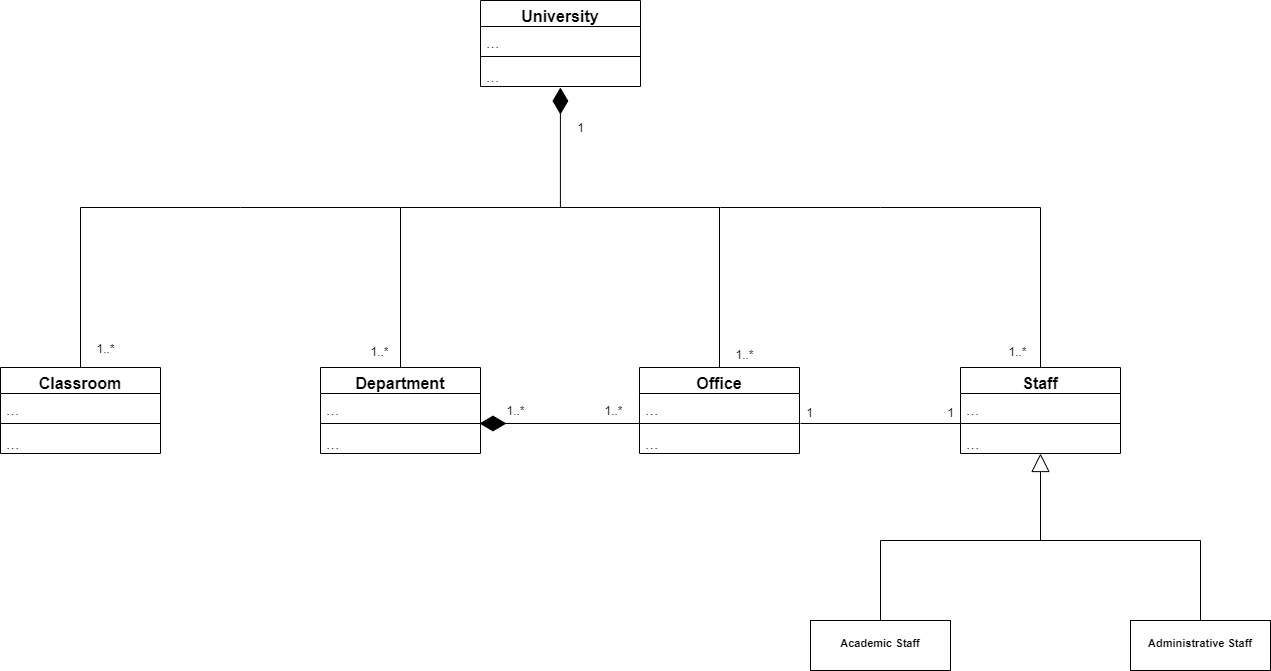

The diagram above was exported from draw.io. Its source (the exported page's mxGraphModel, read from the mxfile embedded in the PNG):
<mxGraphModel dx="1578" dy="818" grid="0" gridSize="9" guides="1" tooltips="1" connect="1" arrows="1" fold="1" page="1" pageScale="1" pageWidth="1169" pageHeight="827" background="none" math="0" shadow="0">
  <root>
    <mxCell id="0" />
    <mxCell id="1" parent="0" />
    <mxCell id="heM70gdPuY2Btc9aLJ-r-11" value="" style="endArrow=diamondThin;endFill=1;endSize=24;html=1;rounded=0;labelPosition=center;verticalLabelPosition=middle;align=center;verticalAlign=middle;strokeWidth=1;startSize=6;jumpStyle=none;sketch=0;shadow=0;targetPerimeterSpacing=0;" edge="1" parent="1">
      <mxGeometry width="160" relative="1" as="geometry">
        <mxPoint x="583.91" y="257" as="sourcePoint" />
        <mxPoint x="583.91" y="137" as="targetPoint" />
      </mxGeometry>
    </mxCell>
    <mxCell id="heM70gdPuY2Btc9aLJ-r-16" value="University&#10;" style="swimlane;fontStyle=1;align=center;verticalAlign=top;childLayout=stackLayout;horizontal=1;startSize=26;horizontalStack=0;resizeParent=1;resizeParentMax=0;resizeLast=0;collapsible=1;marginBottom=0;fontSize=16;" vertex="1" parent="1">
      <mxGeometry x="504" y="50" width="160" height="86" as="geometry" />
    </mxCell>
    <mxCell id="heM70gdPuY2Btc9aLJ-r-17" value="..." style="text;strokeColor=none;fillColor=none;align=left;verticalAlign=top;spacingLeft=4;spacingRight=4;overflow=hidden;rotatable=0;points=[[0,0.5],[1,0.5]];portConstraint=eastwest;fontSize=16;" vertex="1" parent="heM70gdPuY2Btc9aLJ-r-16">
      <mxGeometry y="26" width="160" height="26" as="geometry" />
    </mxCell>
    <mxCell id="heM70gdPuY2Btc9aLJ-r-18" value="" style="line;strokeWidth=1;fillColor=none;align=left;verticalAlign=middle;spacingTop=-1;spacingLeft=3;spacingRight=3;rotatable=0;labelPosition=right;points=[];portConstraint=eastwest;fontSize=16;" vertex="1" parent="heM70gdPuY2Btc9aLJ-r-16">
      <mxGeometry y="52" width="160" height="8" as="geometry" />
    </mxCell>
    <mxCell id="heM70gdPuY2Btc9aLJ-r-19" value="...&#10;" style="text;strokeColor=none;fillColor=none;align=left;verticalAlign=top;spacingLeft=4;spacingRight=4;overflow=hidden;rotatable=0;points=[[0,0.5],[1,0.5]];portConstraint=eastwest;fontSize=16;" vertex="1" parent="heM70gdPuY2Btc9aLJ-r-16">
      <mxGeometry y="60" width="160" height="26" as="geometry" />
    </mxCell>
    <mxCell id="heM70gdPuY2Btc9aLJ-r-40" value="Classroom" style="swimlane;fontStyle=1;align=center;verticalAlign=top;childLayout=stackLayout;horizontal=1;startSize=26;horizontalStack=0;resizeParent=1;resizeParentMax=0;resizeLast=0;collapsible=1;marginBottom=0;fontSize=16;" vertex="1" parent="1">
      <mxGeometry x="24" y="417" width="160" height="86" as="geometry" />
    </mxCell>
    <mxCell id="heM70gdPuY2Btc9aLJ-r-41" value="..." style="text;strokeColor=none;fillColor=none;align=left;verticalAlign=top;spacingLeft=4;spacingRight=4;overflow=hidden;rotatable=0;points=[[0,0.5],[1,0.5]];portConstraint=eastwest;fontSize=16;" vertex="1" parent="heM70gdPuY2Btc9aLJ-r-40">
      <mxGeometry y="26" width="160" height="26" as="geometry" />
    </mxCell>
    <mxCell id="heM70gdPuY2Btc9aLJ-r-42" value="" style="line;strokeWidth=1;fillColor=none;align=left;verticalAlign=middle;spacingTop=-1;spacingLeft=3;spacingRight=3;rotatable=0;labelPosition=right;points=[];portConstraint=eastwest;fontSize=16;" vertex="1" parent="heM70gdPuY2Btc9aLJ-r-40">
      <mxGeometry y="52" width="160" height="8" as="geometry" />
    </mxCell>
    <mxCell id="heM70gdPuY2Btc9aLJ-r-43" value="...&#10;" style="text;strokeColor=none;fillColor=none;align=left;verticalAlign=top;spacingLeft=4;spacingRight=4;overflow=hidden;rotatable=0;points=[[0,0.5],[1,0.5]];portConstraint=eastwest;fontSize=16;" vertex="1" parent="heM70gdPuY2Btc9aLJ-r-40">
      <mxGeometry y="60" width="160" height="26" as="geometry" />
    </mxCell>
    <mxCell id="heM70gdPuY2Btc9aLJ-r-44" value="Department" style="swimlane;fontStyle=1;align=center;verticalAlign=top;childLayout=stackLayout;horizontal=1;startSize=26;horizontalStack=0;resizeParent=1;resizeParentMax=0;resizeLast=0;collapsible=1;marginBottom=0;fontSize=16;" vertex="1" parent="1">
      <mxGeometry x="344" y="417" width="160" height="86" as="geometry" />
    </mxCell>
    <mxCell id="heM70gdPuY2Btc9aLJ-r-45" value="..." style="text;strokeColor=none;fillColor=none;align=left;verticalAlign=top;spacingLeft=4;spacingRight=4;overflow=hidden;rotatable=0;points=[[0,0.5],[1,0.5]];portConstraint=eastwest;fontSize=16;" vertex="1" parent="heM70gdPuY2Btc9aLJ-r-44">
      <mxGeometry y="26" width="160" height="26" as="geometry" />
    </mxCell>
    <mxCell id="heM70gdPuY2Btc9aLJ-r-46" value="" style="line;strokeWidth=1;fillColor=none;align=left;verticalAlign=middle;spacingTop=-1;spacingLeft=3;spacingRight=3;rotatable=0;labelPosition=right;points=[];portConstraint=eastwest;fontSize=16;" vertex="1" parent="heM70gdPuY2Btc9aLJ-r-44">
      <mxGeometry y="52" width="160" height="8" as="geometry" />
    </mxCell>
    <mxCell id="heM70gdPuY2Btc9aLJ-r-47" value="...&#10;" style="text;strokeColor=none;fillColor=none;align=left;verticalAlign=top;spacingLeft=4;spacingRight=4;overflow=hidden;rotatable=0;points=[[0,0.5],[1,0.5]];portConstraint=eastwest;fontSize=16;" vertex="1" parent="heM70gdPuY2Btc9aLJ-r-44">
      <mxGeometry y="60" width="160" height="26" as="geometry" />
    </mxCell>
    <mxCell id="heM70gdPuY2Btc9aLJ-r-48" value="Office" style="swimlane;fontStyle=1;align=center;verticalAlign=top;childLayout=stackLayout;horizontal=1;startSize=26;horizontalStack=0;resizeParent=1;resizeParentMax=0;resizeLast=0;collapsible=1;marginBottom=0;fontSize=16;" vertex="1" parent="1">
      <mxGeometry x="663" y="417" width="160" height="86" as="geometry" />
    </mxCell>
    <mxCell id="heM70gdPuY2Btc9aLJ-r-49" value="..." style="text;strokeColor=none;fillColor=none;align=left;verticalAlign=top;spacingLeft=4;spacingRight=4;overflow=hidden;rotatable=0;points=[[0,0.5],[1,0.5]];portConstraint=eastwest;fontSize=16;" vertex="1" parent="heM70gdPuY2Btc9aLJ-r-48">
      <mxGeometry y="26" width="160" height="26" as="geometry" />
    </mxCell>
    <mxCell id="heM70gdPuY2Btc9aLJ-r-50" value="" style="line;strokeWidth=1;fillColor=none;align=left;verticalAlign=middle;spacingTop=-1;spacingLeft=3;spacingRight=3;rotatable=0;labelPosition=right;points=[];portConstraint=eastwest;fontSize=16;" vertex="1" parent="heM70gdPuY2Btc9aLJ-r-48">
      <mxGeometry y="52" width="160" height="8" as="geometry" />
    </mxCell>
    <mxCell id="heM70gdPuY2Btc9aLJ-r-51" value="...&#10;" style="text;strokeColor=none;fillColor=none;align=left;verticalAlign=top;spacingLeft=4;spacingRight=4;overflow=hidden;rotatable=0;points=[[0,0.5],[1,0.5]];portConstraint=eastwest;fontSize=16;" vertex="1" parent="heM70gdPuY2Btc9aLJ-r-48">
      <mxGeometry y="60" width="160" height="26" as="geometry" />
    </mxCell>
    <mxCell id="heM70gdPuY2Btc9aLJ-r-52" value="Staff" style="swimlane;fontStyle=1;align=center;verticalAlign=top;childLayout=stackLayout;horizontal=1;startSize=26;horizontalStack=0;resizeParent=1;resizeParentMax=0;resizeLast=0;collapsible=1;marginBottom=0;fontSize=16;" vertex="1" parent="1">
      <mxGeometry x="984" y="417" width="160" height="86" as="geometry" />
    </mxCell>
    <mxCell id="heM70gdPuY2Btc9aLJ-r-53" value="..." style="text;strokeColor=none;fillColor=none;align=left;verticalAlign=top;spacingLeft=4;spacingRight=4;overflow=hidden;rotatable=0;points=[[0,0.5],[1,0.5]];portConstraint=eastwest;fontSize=16;" vertex="1" parent="heM70gdPuY2Btc9aLJ-r-52">
      <mxGeometry y="26" width="160" height="26" as="geometry" />
    </mxCell>
    <mxCell id="heM70gdPuY2Btc9aLJ-r-54" value="" style="line;strokeWidth=1;fillColor=none;align=left;verticalAlign=middle;spacingTop=-1;spacingLeft=3;spacingRight=3;rotatable=0;labelPosition=right;points=[];portConstraint=eastwest;fontSize=16;" vertex="1" parent="heM70gdPuY2Btc9aLJ-r-52">
      <mxGeometry y="52" width="160" height="8" as="geometry" />
    </mxCell>
    <mxCell id="heM70gdPuY2Btc9aLJ-r-55" value="...&#10;" style="text;strokeColor=none;fillColor=none;align=left;verticalAlign=top;spacingLeft=4;spacingRight=4;overflow=hidden;rotatable=0;points=[[0,0.5],[1,0.5]];portConstraint=eastwest;fontSize=16;" vertex="1" parent="heM70gdPuY2Btc9aLJ-r-52">
      <mxGeometry y="60" width="160" height="26" as="geometry" />
    </mxCell>
    <mxCell id="heM70gdPuY2Btc9aLJ-r-57" value="" style="line;strokeWidth=1;html=1;fontSize=16;" vertex="1" parent="1">
      <mxGeometry x="424" y="252" width="160" height="10" as="geometry" />
    </mxCell>
    <mxCell id="heM70gdPuY2Btc9aLJ-r-62" value="" style="line;strokeWidth=1;html=1;fontSize=16;" vertex="1" parent="1">
      <mxGeometry x="264" y="252" width="160" height="10" as="geometry" />
    </mxCell>
    <mxCell id="heM70gdPuY2Btc9aLJ-r-63" value="" style="line;strokeWidth=1;html=1;fontSize=16;" vertex="1" parent="1">
      <mxGeometry x="584" y="252" width="160" height="10" as="geometry" />
    </mxCell>
    <mxCell id="heM70gdPuY2Btc9aLJ-r-65" value="" style="line;strokeWidth=1;html=1;fontSize=16;" vertex="1" parent="1">
      <mxGeometry x="104" y="252" width="160" height="10" as="geometry" />
    </mxCell>
    <mxCell id="heM70gdPuY2Btc9aLJ-r-68" value="" style="line;strokeWidth=1;html=1;fontSize=16;" vertex="1" parent="1">
      <mxGeometry x="904" y="252" width="160" height="10" as="geometry" />
    </mxCell>
    <mxCell id="heM70gdPuY2Btc9aLJ-r-69" value="" style="line;strokeWidth=1;html=1;fontSize=16;direction=south;" vertex="1" parent="1">
      <mxGeometry x="419" y="257" width="10" height="160" as="geometry" />
    </mxCell>
    <mxCell id="heM70gdPuY2Btc9aLJ-r-70" value="" style="line;strokeWidth=1;html=1;fontSize=16;direction=south;" vertex="1" parent="1">
      <mxGeometry x="1059" y="257" width="10" height="160" as="geometry" />
    </mxCell>
    <mxCell id="heM70gdPuY2Btc9aLJ-r-71" value="" style="line;strokeWidth=1;html=1;fontSize=16;direction=south;" vertex="1" parent="1">
      <mxGeometry x="99" y="257" width="10" height="160" as="geometry" />
    </mxCell>
    <mxCell id="heM70gdPuY2Btc9aLJ-r-73" value="" style="line;strokeWidth=1;html=1;fontSize=16;direction=south;" vertex="1" parent="1">
      <mxGeometry x="738" y="257" width="10" height="160" as="geometry" />
    </mxCell>
    <mxCell id="heM70gdPuY2Btc9aLJ-r-74" value="" style="line;strokeWidth=1;html=1;fontSize=16;" vertex="1" parent="1">
      <mxGeometry x="744" y="252" width="160" height="10" as="geometry" />
    </mxCell>
    <mxCell id="heM70gdPuY2Btc9aLJ-r-78" value="" style="endArrow=diamondThin;endFill=1;endSize=24;html=1;rounded=0;shadow=0;sketch=0;fontSize=16;strokeWidth=1;jumpStyle=none;sourcePerimeterSpacing=0;" edge="1" parent="1">
      <mxGeometry width="160" relative="1" as="geometry">
        <mxPoint x="663" y="473" as="sourcePoint" />
        <mxPoint x="503" y="473" as="targetPoint" />
      </mxGeometry>
    </mxCell>
    <mxCell id="heM70gdPuY2Btc9aLJ-r-82" value="1..*" style="text;align=center;fontStyle=0;verticalAlign=middle;spacingLeft=3;spacingRight=3;strokeColor=none;rotatable=0;points=[[0,0.5],[1,0.5]];portConstraint=eastwest;fontSize=12;" vertex="1" parent="1">
      <mxGeometry x="519" y="450" width="41" height="20" as="geometry" />
    </mxCell>
    <mxCell id="heM70gdPuY2Btc9aLJ-r-84" value="1..*" style="text;align=center;fontStyle=0;verticalAlign=middle;spacingLeft=3;spacingRight=3;strokeColor=none;rotatable=0;points=[[0,0.5],[1,0.5]];portConstraint=eastwest;fontSize=12;" vertex="1" parent="1">
      <mxGeometry x="617" y="450" width="41" height="20" as="geometry" />
    </mxCell>
    <mxCell id="heM70gdPuY2Btc9aLJ-r-85" value="" style="endArrow=block;endSize=16;endFill=0;html=1;rounded=0;shadow=0;sketch=0;fontSize=12;strokeWidth=1;jumpStyle=none;targetPerimeterSpacing=0;" edge="1" parent="1">
      <mxGeometry width="160" relative="1" as="geometry">
        <mxPoint x="1064" y="590.26" as="sourcePoint" />
        <mxPoint x="1064" y="502.99913043478296" as="targetPoint" />
      </mxGeometry>
    </mxCell>
    <mxCell id="heM70gdPuY2Btc9aLJ-r-86" value="&lt;p style=&quot;margin: 4px 0px 0px; text-align: center; font-size: 11px;&quot;&gt;&lt;br style=&quot;font-size: 11px;&quot;&gt;&lt;b style=&quot;font-size: 11px;&quot;&gt;Academic Staff&lt;/b&gt;&lt;/p&gt;" style="verticalAlign=middle;align=center;overflow=fill;fontSize=11;fontFamily=Helvetica;html=1;strokeWidth=1;labelPosition=center;verticalLabelPosition=middle;" vertex="1" parent="1">
      <mxGeometry x="834" y="670" width="140" height="50" as="geometry" />
    </mxCell>
    <mxCell id="heM70gdPuY2Btc9aLJ-r-88" value="" style="line;strokeWidth=1;html=1;fontSize=12;" vertex="1" parent="1">
      <mxGeometry x="904" y="585" width="160" height="10" as="geometry" />
    </mxCell>
    <mxCell id="heM70gdPuY2Btc9aLJ-r-89" value="" style="line;strokeWidth=1;html=1;fontSize=12;" vertex="1" parent="1">
      <mxGeometry x="1064" y="585" width="160" height="10" as="geometry" />
    </mxCell>
    <mxCell id="heM70gdPuY2Btc9aLJ-r-90" value="" style="line;strokeWidth=1;direction=south;html=1;fontSize=12;perimeterSpacing=0;" vertex="1" parent="1">
      <mxGeometry x="899" y="590" width="10" height="80" as="geometry" />
    </mxCell>
    <mxCell id="heM70gdPuY2Btc9aLJ-r-91" value="" style="line;strokeWidth=1;direction=south;html=1;fontSize=12;perimeterSpacing=0;" vertex="1" parent="1">
      <mxGeometry x="1219" y="590" width="10" height="80" as="geometry" />
    </mxCell>
    <mxCell id="heM70gdPuY2Btc9aLJ-r-93" value="&lt;p style=&quot;margin: 4px 0px 0px; text-align: center; font-size: 11px;&quot;&gt;&lt;br style=&quot;font-size: 11px;&quot;&gt;&lt;b style=&quot;font-size: 11px;&quot;&gt;Administrative Staff&lt;/b&gt;&lt;/p&gt;" style="verticalAlign=middle;align=center;overflow=fill;fontSize=11;fontFamily=Helvetica;html=1;strokeWidth=1;labelPosition=center;verticalLabelPosition=middle;" vertex="1" parent="1">
      <mxGeometry x="1154" y="670" width="140" height="50" as="geometry" />
    </mxCell>
    <mxCell id="heM70gdPuY2Btc9aLJ-r-94" value="" style="line;strokeWidth=1;html=1;perimeter=backbonePerimeter;points=[];outlineConnect=0;fontSize=11;" vertex="1" parent="1">
      <mxGeometry x="824" y="468" width="160" height="10" as="geometry" />
    </mxCell>
    <mxCell id="heM70gdPuY2Btc9aLJ-r-96" value="1" style="text;align=center;fontStyle=0;verticalAlign=middle;spacingLeft=3;spacingRight=3;strokeColor=none;rotatable=0;points=[[0,0.5],[1,0.5]];portConstraint=eastwest;fontSize=12;" vertex="1" parent="1">
      <mxGeometry x="813" y="452" width="41" height="20" as="geometry" />
    </mxCell>
    <mxCell id="heM70gdPuY2Btc9aLJ-r-97" value="1" style="text;align=center;fontStyle=0;verticalAlign=middle;spacingLeft=3;spacingRight=3;strokeColor=none;rotatable=0;points=[[0,0.5],[1,0.5]];portConstraint=eastwest;fontSize=12;" vertex="1" parent="1">
      <mxGeometry x="954" y="452" width="41" height="20" as="geometry" />
    </mxCell>
    <mxCell id="heM70gdPuY2Btc9aLJ-r-98" value="1" style="text;align=center;fontStyle=0;verticalAlign=middle;spacingLeft=3;spacingRight=3;strokeColor=none;rotatable=0;points=[[0,0.5],[1,0.5]];portConstraint=eastwest;fontSize=12;" vertex="1" parent="1">
      <mxGeometry x="584" y="167" width="41" height="20" as="geometry" />
    </mxCell>
    <mxCell id="heM70gdPuY2Btc9aLJ-r-99" value="1..*" style="text;align=center;fontStyle=0;verticalAlign=middle;spacingLeft=3;spacingRight=3;strokeColor=none;rotatable=0;points=[[0,0.5],[1,0.5]];portConstraint=eastwest;fontSize=12;" vertex="1" parent="1">
      <mxGeometry x="109" y="388" width="41" height="20" as="geometry" />
    </mxCell>
    <mxCell id="heM70gdPuY2Btc9aLJ-r-100" value="1..*" style="text;align=center;fontStyle=0;verticalAlign=middle;spacingLeft=3;spacingRight=3;strokeColor=none;rotatable=0;points=[[0,0.5],[1,0.5]];portConstraint=eastwest;fontSize=12;" vertex="1" parent="1">
      <mxGeometry x="1021" y="391" width="41" height="20" as="geometry" />
    </mxCell>
    <mxCell id="heM70gdPuY2Btc9aLJ-r-103" value="1..*" style="text;align=center;fontStyle=0;verticalAlign=middle;spacingLeft=3;spacingRight=3;strokeColor=none;rotatable=0;points=[[0,0.5],[1,0.5]];portConstraint=eastwest;fontSize=12;" vertex="1" parent="1">
      <mxGeometry x="383" y="391" width="41" height="20" as="geometry" />
    </mxCell>
    <mxCell id="heM70gdPuY2Btc9aLJ-r-104" value="1..*" style="text;align=center;fontStyle=0;verticalAlign=middle;spacingLeft=3;spacingRight=3;strokeColor=none;rotatable=0;points=[[0,0.5],[1,0.5]];portConstraint=eastwest;fontSize=12;" vertex="1" parent="1">
      <mxGeometry x="748" y="394" width="41" height="20" as="geometry" />
    </mxCell>
  </root>
</mxGraphModel>